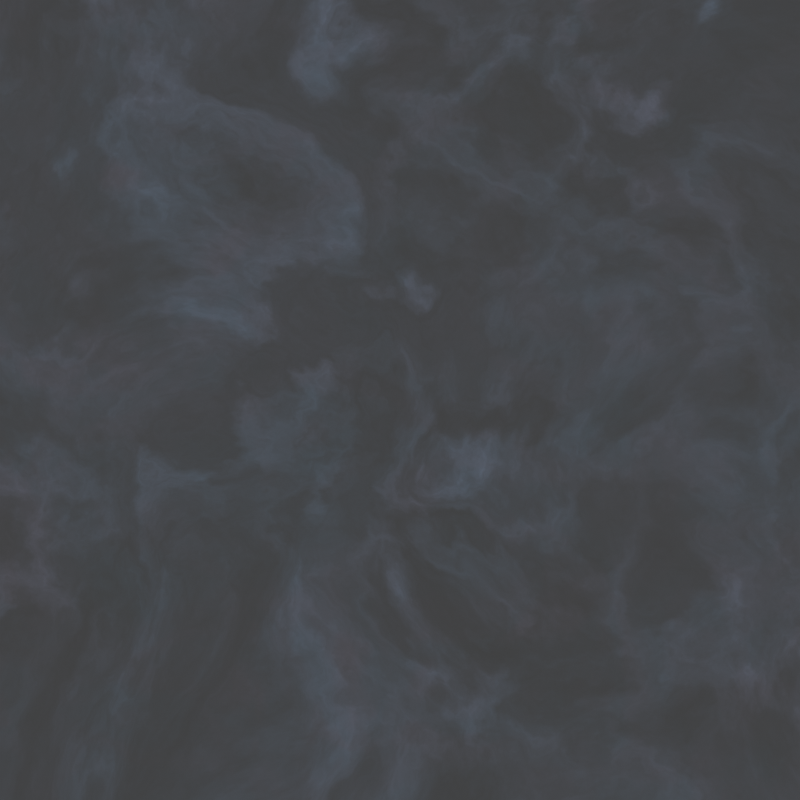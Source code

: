 # Source: Stars.blend  (saved by Blender 2.92.15; exported with 4.5.12 LTS)
import bpy
from mathutils import Matrix  # noqa: F401  (used for matrix-valued properties, if any)

bpy.ops.wm.read_factory_settings(use_empty=True)
scene = bpy.context.scene
scene.name = 'Scene'

# ---- collections
col_geometry = bpy.data.collections.new('Geometry'); scene.collection.children.link(col_geometry)
col_camera = bpy.data.collections.new('Camera'); scene.collection.children.link(col_camera)
col_lights = bpy.data.collections.new('Lights'); scene.collection.children.link(col_lights)

# ---- materials (node trees are filled in below, after node groups)
mat_milky_way = bpy.data.materials.new('milky_way')
mat_milky_way.surface_render_method = 'BLENDED'
mat_milky_way.blend_method = 'BLEND'

# ---- node groups
ng_nodegroup_001 = bpy.data.node_groups.new('NodeGroup.001', 'ShaderNodeTree')
_s = ng_nodegroup_001.interface.new_socket(name='Shader', in_out='OUTPUT', socket_type='NodeSocketShader')
_s = ng_nodegroup_001.interface.new_socket(name='Fac', in_out='INPUT', socket_type='NodeSocketFloat')
_s.subtype = 'FACTOR'
_s.default_value = 0.5
_s.min_value = 0.0
_s.max_value = 1.0
_s = ng_nodegroup_001.interface.new_socket(name='Color', in_out='INPUT', socket_type='NodeSocketColor')
_s.default_value = (1.0, 1.0, 1.0, 1.0)
_N = ng_nodegroup_001.nodes; _L = ng_nodegroup_001.links
n0 = _N.new('ShaderNodeEmission'); n0.name = 'Emission'; n0.location = (-100, 109)
n1 = _N.new('ShaderNodeBsdfTransparent'); n1.name = 'Transparent BSDF'; n1.location = (-93, -109)
n2 = _N.new('ShaderNodeMixShader'); n2.name = 'Mix Shader'; n2.location = (100, 59)
n3 = _N.new('NodeGroupOutput'); n3.name = 'Group Output'; n3.location = (290, 0)
n4 = _N.new('NodeGroupInput'); n4.name = 'Group Input'; n4.location = (-300, 0)
_L.new(n4.outputs[0], n2.inputs[0])
_L.new(n4.outputs[1], n0.inputs[0])
_L.new(n0.outputs[0], n2.inputs[2])
_L.new(n1.outputs[0], n2.inputs[1])
_L.new(n2.outputs[0], n3.inputs[0])
n3.is_active_output = True

# ---- material node trees
mat_milky_way.use_nodes = True; mat_milky_way.node_tree.nodes.clear()
_N = mat_milky_way.node_tree.nodes; _L = mat_milky_way.node_tree.links
n0 = _N.new('ShaderNodeOutputMaterial'); n0.name = 'Material Output'; n0.location = (584, 497)
n1 = _N.new('ShaderNodeMath'); n1.name = 'Math'; n1.location = (-444, 613)
n1.operation = 'POWER'
n1.inputs[1].default_value = 5.54
n1.inputs[2].default_value = 0.0
n2 = _N.new('ShaderNodeTexNoise'); n2.name = 'Noise Texture'; n2.location = (-1082, 572)
n2.noise_dimensions = '4D'
n2.inputs[1].default_value = 0.68
n2.inputs[2].default_value = 3.33
n2.inputs[3].default_value = 16.0
n2.inputs[8].default_value = 0.41
n3 = _N.new('ShaderNodeTexNoise'); n3.name = 'Noise Texture.001'; n3.location = (-826, 646)
n3.noise_dimensions = '4D'
n3.inputs[2].default_value = 2.2
n3.inputs[3].default_value = 16.0
n3.inputs[4].default_value = 0.6083
n3.inputs[8].default_value = 1.5
n4 = _N.new('ShaderNodeTexNoise'); n4.name = 'Noise Texture.002'; n4.location = (-962, 300)
n4.noise_dimensions = '4D'
n4.inputs[3].default_value = 16.0
n4.inputs[8].default_value = 0.41
n5 = _N.new('ShaderNodeGroup'); n5.name = 'Group'; n5.location = (74, 595)
n5.node_tree = ng_nodegroup_001
n6 = _N.new('ShaderNodeTexNoise'); n6.name = 'Noise Texture.003'; n6.location = (-706, 375)
n6.noise_dimensions = '4D'
n6.inputs[2].default_value = 2.2
n6.inputs[8].default_value = 1.5
n7 = _N.new('ShaderNodeCombineColor'); n7.name = 'Combine HSV'; n7.location = (-274, 460)
n7.inputs[1].default_value = 0.66
n7.inputs[2].default_value = 1.0
_L.new(n2.outputs[1], n3.inputs[0])
_L.new(n3.outputs[0], n1.inputs[0])
_L.new(n1.outputs[0], n5.inputs[0])
_L.new(n4.outputs[1], n6.inputs[0])
_L.new(n5.outputs[0], n0.inputs[0])
_L.new(n6.outputs[0], n7.inputs[0])
_L.new(n7.outputs[0], n5.inputs[1])
n0.is_active_output = True

# ---- world
world_world = bpy.data.worlds.new('World'); scene.world = world_world
world_world.use_nodes = True; world_world.node_tree.nodes.clear()
_N = world_world.node_tree.nodes; _L = world_world.node_tree.links
n0 = _N.new('ShaderNodeOutputWorld'); n0.name = 'World Output'; n0.location = (300, 300)
n1 = _N.new('ShaderNodeBackground'); n1.name = 'Background'; n1.location = (10, 300)
n1.inputs[0].default_value = (0.05088, 0.05088, 0.05088, 1.0)
n2 = _N.new('ShaderNodeTexCoord'); n2.name = 'Texture Coordinate'; n2.location = (-1252, 402)
n3 = _N.new('ShaderNodeMapping'); n3.name = 'Mapping'; n3.location = (-1042, 419)
n4 = _N.new('ShaderNodeTexEnvironment'); n4.name = 'Environment Texture'; n4.location = (-598, 366)
_L.new(n1.outputs[0], n0.inputs[0])
_L.new(n3.outputs[0], n4.inputs[0])
_L.new(n2.outputs[0], n3.inputs[0])
n0.is_active_output = True
world_world.color = (0.05088, 0.05088, 0.05088)
world_world.use_sun_shadow = False
world_world.sun_shadow_jitter_overblur = 0.0

# ---- cameras
cam_camera_001 = bpy.data.cameras.new('Camera.001')

# ---- meshes
me_etoilesespaaaaace1 = bpy.data.meshes.new('etoilesEspaaaaace1')
me_etoilesespaaaaace1.from_pydata([(-0.5, -0.5, 0.0), (0.5, -0.5, 0.0), (-0.5, 0.5, 0.0), (0.5, 0.5, 0.0)], [], [(0, 1, 3, 2)])
_uv = me_etoilesespaaaaace1.uv_layers.new(name='UVMap')
_uv.uv.foreach_set('vector', [0.0, 0.0, 1.0, 0.0, 1.0, 1.0, 0.0, 1.0])
me_etoilesespaaaaace1.materials.append(mat_milky_way)
me_etoilesespaaaaace1.use_remesh_fix_poles = True
me_etoilesespaaaaace1.use_remesh_preserve_attributes = False
me_etoilesespaaaaace1.use_mirror_vertex_groups = False
me_etoilesespaaaaace1.update()

# ---- objects
ob_etoilesespaaaaace1 = bpy.data.objects.new('etoilesEspaaaaace1', me_etoilesespaaaaace1)
ob_camera = bpy.data.objects.new('Camera', cam_camera_001)

# ---- transforms, parenting, visibility, modifiers, constraints
ob_etoilesespaaaaace1.location = (0.0, 0.0, 0.0)
ob_etoilesespaaaaace1.rotation_euler = (0.0, 8.742e-08, 3.142)
ob_etoilesespaaaaace1.lineart.crease_threshold = 0.0
ob_camera.location = (0.0, 0.0, 1.193)
ob_camera.lineart.crease_threshold = 0.0

# ---- collection membership
col_geometry.objects.link(ob_etoilesespaaaaace1)
col_camera.objects.link(ob_camera)

# ---- scene / render settings (as saved in the file)
scene.camera = ob_camera
scene.frame_start = 1; scene.frame_end = 250; scene.frame_set(1)
scene.render.engine = 'CYCLES'
scene.render.resolution_x = 4096
scene.render.resolution_y = 4096
scene.render.film_transparent = True
scene.cycles.feature_set = 'EXPERIMENTAL'
scene.cycles.use_denoising = False
scene.cycles.samples = 2
scene.cycles.sampling_pattern = 'TABULATED_SOBOL'
scene.cycles.use_light_tree = False
scene.cycles.caustics_reflective = False
scene.cycles.caustics_refractive = False
scene.cycles.max_bounces = 1
scene.cycles.diffuse_bounces = 1
scene.cycles.glossy_bounces = 1
scene.cycles.transmission_bounces = 0
scene.cycles.transparent_max_bounces = 1
scene.cycles.bake_type = 'EMIT'
scene.eevee.use_gtao = True
scene.eevee.use_raytracing = True
scene.view_settings.view_transform = 'Standard'
bpy.context.view_layer.update()

# ---- added for rendering (the .blend has no usable light): sun
light_auto_sun = bpy.data.lights.new('AutoSun', 'SUN')
light_auto_sun.energy = 3.0
light_auto_sun.angle = 0.0523599
ob_auto_sun = bpy.data.objects.new('AutoSun', light_auto_sun)
scene.collection.objects.link(ob_auto_sun)
ob_auto_sun.rotation_euler = (0.872665, 0.174533, 0.523599)
bpy.context.view_layer.update()
